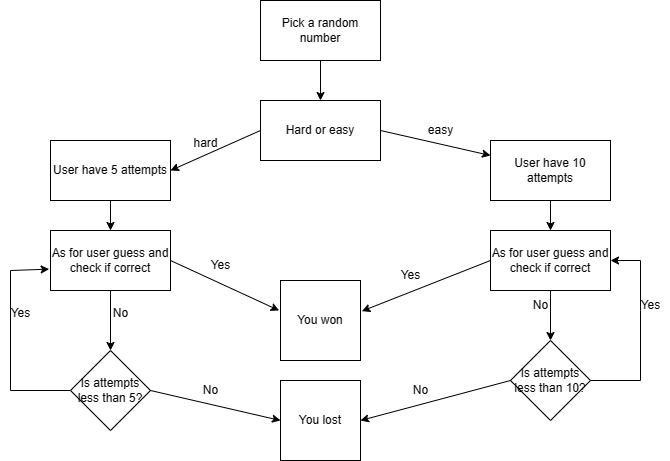

The diagram above was exported from draw.io. Its source (the exported page's mxGraphModel, read from the mxfile embedded in the PNG):
<mxGraphModel dx="786" dy="471" grid="1" gridSize="10" guides="1" tooltips="1" connect="1" arrows="1" fold="1" page="1" pageScale="1" pageWidth="850" pageHeight="1100" math="0" shadow="0">
  <root>
    <mxCell id="0" />
    <mxCell id="1" parent="0" />
    <mxCell id="yfR8E7ISBw20mhoMnQG_-1" value="Pick a random number" style="rounded=0;whiteSpace=wrap;html=1;" vertex="1" parent="1">
      <mxGeometry x="310" y="40" width="120" height="60" as="geometry" />
    </mxCell>
    <mxCell id="yfR8E7ISBw20mhoMnQG_-2" value="Hard or easy" style="rounded=0;whiteSpace=wrap;html=1;" vertex="1" parent="1">
      <mxGeometry x="310" y="140" width="120" height="60" as="geometry" />
    </mxCell>
    <mxCell id="yfR8E7ISBw20mhoMnQG_-3" value="User have 5 attempts" style="rounded=0;whiteSpace=wrap;html=1;" vertex="1" parent="1">
      <mxGeometry x="100" y="180" width="120" height="60" as="geometry" />
    </mxCell>
    <mxCell id="yfR8E7ISBw20mhoMnQG_-4" value="User have 10 attempts" style="rounded=0;whiteSpace=wrap;html=1;" vertex="1" parent="1">
      <mxGeometry x="540" y="180" width="120" height="60" as="geometry" />
    </mxCell>
    <mxCell id="yfR8E7ISBw20mhoMnQG_-5" value="As for user guess and check if correct" style="rounded=0;whiteSpace=wrap;html=1;" vertex="1" parent="1">
      <mxGeometry x="100" y="270" width="120" height="60" as="geometry" />
    </mxCell>
    <mxCell id="yfR8E7ISBw20mhoMnQG_-6" value="You won" style="whiteSpace=wrap;html=1;aspect=fixed;" vertex="1" parent="1">
      <mxGeometry x="330" y="320" width="80" height="80" as="geometry" />
    </mxCell>
    <mxCell id="yfR8E7ISBw20mhoMnQG_-8" value="Is attempts less than 5?" style="rhombus;whiteSpace=wrap;html=1;" vertex="1" parent="1">
      <mxGeometry x="120" y="390" width="80" height="80" as="geometry" />
    </mxCell>
    <mxCell id="yfR8E7ISBw20mhoMnQG_-9" value="You lost" style="whiteSpace=wrap;html=1;aspect=fixed;" vertex="1" parent="1">
      <mxGeometry x="330" y="420" width="80" height="80" as="geometry" />
    </mxCell>
    <mxCell id="yfR8E7ISBw20mhoMnQG_-10" value="As for user guess and check if correct" style="rounded=0;whiteSpace=wrap;html=1;" vertex="1" parent="1">
      <mxGeometry x="540" y="270" width="120" height="60" as="geometry" />
    </mxCell>
    <mxCell id="yfR8E7ISBw20mhoMnQG_-11" value="Is attempts less than 10?" style="rhombus;whiteSpace=wrap;html=1;" vertex="1" parent="1">
      <mxGeometry x="560" y="380" width="80" height="80" as="geometry" />
    </mxCell>
    <mxCell id="yfR8E7ISBw20mhoMnQG_-12" value="" style="endArrow=classic;html=1;rounded=0;exitX=0.5;exitY=1;exitDx=0;exitDy=0;" edge="1" parent="1" source="yfR8E7ISBw20mhoMnQG_-1" target="yfR8E7ISBw20mhoMnQG_-2">
      <mxGeometry width="50" height="50" relative="1" as="geometry">
        <mxPoint x="380" y="340" as="sourcePoint" />
        <mxPoint x="430" y="290" as="targetPoint" />
      </mxGeometry>
    </mxCell>
    <mxCell id="yfR8E7ISBw20mhoMnQG_-13" value="" style="endArrow=classic;html=1;rounded=0;exitX=0;exitY=0.5;exitDx=0;exitDy=0;entryX=1;entryY=0.5;entryDx=0;entryDy=0;" edge="1" parent="1" source="yfR8E7ISBw20mhoMnQG_-2" target="yfR8E7ISBw20mhoMnQG_-3">
      <mxGeometry width="50" height="50" relative="1" as="geometry">
        <mxPoint x="380" y="340" as="sourcePoint" />
        <mxPoint x="430" y="290" as="targetPoint" />
      </mxGeometry>
    </mxCell>
    <mxCell id="yfR8E7ISBw20mhoMnQG_-14" value="hard" style="text;html=1;align=center;verticalAlign=middle;resizable=0;points=[];autosize=1;strokeColor=none;fillColor=none;" vertex="1" parent="1">
      <mxGeometry x="230" y="168" width="50" height="30" as="geometry" />
    </mxCell>
    <mxCell id="yfR8E7ISBw20mhoMnQG_-15" value="" style="endArrow=classic;html=1;rounded=0;exitX=1;exitY=0.5;exitDx=0;exitDy=0;entryX=0;entryY=0.25;entryDx=0;entryDy=0;" edge="1" parent="1" source="yfR8E7ISBw20mhoMnQG_-2" target="yfR8E7ISBw20mhoMnQG_-4">
      <mxGeometry width="50" height="50" relative="1" as="geometry">
        <mxPoint x="380" y="340" as="sourcePoint" />
        <mxPoint x="430" y="290" as="targetPoint" />
      </mxGeometry>
    </mxCell>
    <mxCell id="yfR8E7ISBw20mhoMnQG_-16" value="easy" style="text;html=1;align=center;verticalAlign=middle;resizable=0;points=[];autosize=1;strokeColor=none;fillColor=none;" vertex="1" parent="1">
      <mxGeometry x="465" y="155" width="50" height="30" as="geometry" />
    </mxCell>
    <mxCell id="yfR8E7ISBw20mhoMnQG_-17" value="" style="endArrow=classic;html=1;rounded=0;exitX=0.5;exitY=1;exitDx=0;exitDy=0;entryX=0.5;entryY=0;entryDx=0;entryDy=0;" edge="1" parent="1" source="yfR8E7ISBw20mhoMnQG_-3" target="yfR8E7ISBw20mhoMnQG_-5">
      <mxGeometry width="50" height="50" relative="1" as="geometry">
        <mxPoint x="375" y="110" as="sourcePoint" />
        <mxPoint x="378" y="150" as="targetPoint" />
      </mxGeometry>
    </mxCell>
    <mxCell id="yfR8E7ISBw20mhoMnQG_-18" value="" style="endArrow=classic;html=1;rounded=0;exitX=0.5;exitY=1;exitDx=0;exitDy=0;entryX=0.5;entryY=0;entryDx=0;entryDy=0;" edge="1" parent="1" source="yfR8E7ISBw20mhoMnQG_-4" target="yfR8E7ISBw20mhoMnQG_-10">
      <mxGeometry width="50" height="50" relative="1" as="geometry">
        <mxPoint x="170" y="250" as="sourcePoint" />
        <mxPoint x="170" y="280" as="targetPoint" />
      </mxGeometry>
    </mxCell>
    <mxCell id="yfR8E7ISBw20mhoMnQG_-19" value="" style="endArrow=classic;html=1;rounded=0;exitX=1;exitY=0.5;exitDx=0;exitDy=0;entryX=-0.017;entryY=0.375;entryDx=0;entryDy=0;entryPerimeter=0;" edge="1" parent="1" source="yfR8E7ISBw20mhoMnQG_-5" target="yfR8E7ISBw20mhoMnQG_-6">
      <mxGeometry width="50" height="50" relative="1" as="geometry">
        <mxPoint x="380" y="340" as="sourcePoint" />
        <mxPoint x="430" y="290" as="targetPoint" />
      </mxGeometry>
    </mxCell>
    <mxCell id="yfR8E7ISBw20mhoMnQG_-20" value="" style="endArrow=classic;html=1;rounded=0;exitX=0;exitY=0.5;exitDx=0;exitDy=0;entryX=1.017;entryY=0.383;entryDx=0;entryDy=0;entryPerimeter=0;" edge="1" parent="1" source="yfR8E7ISBw20mhoMnQG_-10" target="yfR8E7ISBw20mhoMnQG_-6">
      <mxGeometry width="50" height="50" relative="1" as="geometry">
        <mxPoint x="380" y="340" as="sourcePoint" />
        <mxPoint x="430" y="290" as="targetPoint" />
      </mxGeometry>
    </mxCell>
    <mxCell id="yfR8E7ISBw20mhoMnQG_-21" value="" style="endArrow=classic;html=1;rounded=0;exitX=0.5;exitY=1;exitDx=0;exitDy=0;entryX=0.5;entryY=0;entryDx=0;entryDy=0;" edge="1" parent="1" source="yfR8E7ISBw20mhoMnQG_-5" target="yfR8E7ISBw20mhoMnQG_-8">
      <mxGeometry width="50" height="50" relative="1" as="geometry">
        <mxPoint x="380" y="340" as="sourcePoint" />
        <mxPoint x="430" y="290" as="targetPoint" />
      </mxGeometry>
    </mxCell>
    <mxCell id="yfR8E7ISBw20mhoMnQG_-23" value="" style="endArrow=classic;html=1;rounded=0;exitX=0.5;exitY=1;exitDx=0;exitDy=0;entryX=0.5;entryY=0;entryDx=0;entryDy=0;" edge="1" parent="1" source="yfR8E7ISBw20mhoMnQG_-10" target="yfR8E7ISBw20mhoMnQG_-11">
      <mxGeometry width="50" height="50" relative="1" as="geometry">
        <mxPoint x="380" y="340" as="sourcePoint" />
        <mxPoint x="430" y="290" as="targetPoint" />
      </mxGeometry>
    </mxCell>
    <mxCell id="yfR8E7ISBw20mhoMnQG_-24" value="" style="endArrow=classic;html=1;rounded=0;exitX=0;exitY=0.5;exitDx=0;exitDy=0;entryX=-0.011;entryY=0.644;entryDx=0;entryDy=0;entryPerimeter=0;" edge="1" parent="1" source="yfR8E7ISBw20mhoMnQG_-8" target="yfR8E7ISBw20mhoMnQG_-5">
      <mxGeometry width="50" height="50" relative="1" as="geometry">
        <mxPoint x="380" y="400" as="sourcePoint" />
        <mxPoint x="50" y="210" as="targetPoint" />
        <Array as="points">
          <mxPoint x="60" y="430" />
          <mxPoint x="60" y="310" />
        </Array>
      </mxGeometry>
    </mxCell>
    <mxCell id="yfR8E7ISBw20mhoMnQG_-25" value="" style="endArrow=classic;html=1;rounded=0;exitX=1;exitY=0.5;exitDx=0;exitDy=0;entryX=0;entryY=0.5;entryDx=0;entryDy=0;" edge="1" parent="1" source="yfR8E7ISBw20mhoMnQG_-8" target="yfR8E7ISBw20mhoMnQG_-9">
      <mxGeometry width="50" height="50" relative="1" as="geometry">
        <mxPoint x="380" y="400" as="sourcePoint" />
        <mxPoint x="430" y="350" as="targetPoint" />
      </mxGeometry>
    </mxCell>
    <mxCell id="yfR8E7ISBw20mhoMnQG_-26" value="" style="endArrow=classic;html=1;rounded=0;exitX=1;exitY=0.5;exitDx=0;exitDy=0;entryX=1;entryY=0.5;entryDx=0;entryDy=0;" edge="1" parent="1" source="yfR8E7ISBw20mhoMnQG_-11" target="yfR8E7ISBw20mhoMnQG_-10">
      <mxGeometry width="50" height="50" relative="1" as="geometry">
        <mxPoint x="750" y="411" as="sourcePoint" />
        <mxPoint x="729" y="290" as="targetPoint" />
        <Array as="points">
          <mxPoint x="690" y="420" />
          <mxPoint x="690" y="350" />
          <mxPoint x="690" y="300" />
        </Array>
      </mxGeometry>
    </mxCell>
    <mxCell id="yfR8E7ISBw20mhoMnQG_-27" value="" style="endArrow=classic;html=1;rounded=0;entryX=1;entryY=0.5;entryDx=0;entryDy=0;exitX=0;exitY=0.5;exitDx=0;exitDy=0;" edge="1" parent="1" source="yfR8E7ISBw20mhoMnQG_-11" target="yfR8E7ISBw20mhoMnQG_-9">
      <mxGeometry width="50" height="50" relative="1" as="geometry">
        <mxPoint x="380" y="400" as="sourcePoint" />
        <mxPoint x="430" y="350" as="targetPoint" />
      </mxGeometry>
    </mxCell>
    <mxCell id="yfR8E7ISBw20mhoMnQG_-28" value="Yes" style="text;html=1;align=center;verticalAlign=middle;resizable=0;points=[];autosize=1;strokeColor=none;fillColor=none;" vertex="1" parent="1">
      <mxGeometry x="50" y="338" width="40" height="30" as="geometry" />
    </mxCell>
    <mxCell id="yfR8E7ISBw20mhoMnQG_-29" value="Yes" style="text;html=1;align=center;verticalAlign=middle;resizable=0;points=[];autosize=1;strokeColor=none;fillColor=none;" vertex="1" parent="1">
      <mxGeometry x="680" y="330" width="40" height="30" as="geometry" />
    </mxCell>
    <mxCell id="yfR8E7ISBw20mhoMnQG_-30" value="Yes" style="text;html=1;align=center;verticalAlign=middle;resizable=0;points=[];autosize=1;strokeColor=none;fillColor=none;" vertex="1" parent="1">
      <mxGeometry x="250" y="290" width="40" height="30" as="geometry" />
    </mxCell>
    <mxCell id="yfR8E7ISBw20mhoMnQG_-31" value="Yes" style="text;html=1;align=center;verticalAlign=middle;resizable=0;points=[];autosize=1;strokeColor=none;fillColor=none;" vertex="1" parent="1">
      <mxGeometry x="440" y="300" width="40" height="30" as="geometry" />
    </mxCell>
    <mxCell id="yfR8E7ISBw20mhoMnQG_-32" value="No" style="text;html=1;align=center;verticalAlign=middle;resizable=0;points=[];autosize=1;strokeColor=none;fillColor=none;" vertex="1" parent="1">
      <mxGeometry x="150" y="338" width="40" height="30" as="geometry" />
    </mxCell>
    <mxCell id="yfR8E7ISBw20mhoMnQG_-33" value="No" style="text;html=1;align=center;verticalAlign=middle;resizable=0;points=[];autosize=1;strokeColor=none;fillColor=none;" vertex="1" parent="1">
      <mxGeometry x="240" y="415" width="40" height="30" as="geometry" />
    </mxCell>
    <mxCell id="yfR8E7ISBw20mhoMnQG_-34" value="No" style="text;html=1;align=center;verticalAlign=middle;resizable=0;points=[];autosize=1;strokeColor=none;fillColor=none;" vertex="1" parent="1">
      <mxGeometry x="450" y="415" width="40" height="30" as="geometry" />
    </mxCell>
    <mxCell id="yfR8E7ISBw20mhoMnQG_-35" value="No" style="text;html=1;align=center;verticalAlign=middle;resizable=0;points=[];autosize=1;strokeColor=none;fillColor=none;" vertex="1" parent="1">
      <mxGeometry x="570" y="330" width="40" height="30" as="geometry" />
    </mxCell>
  </root>
</mxGraphModel>